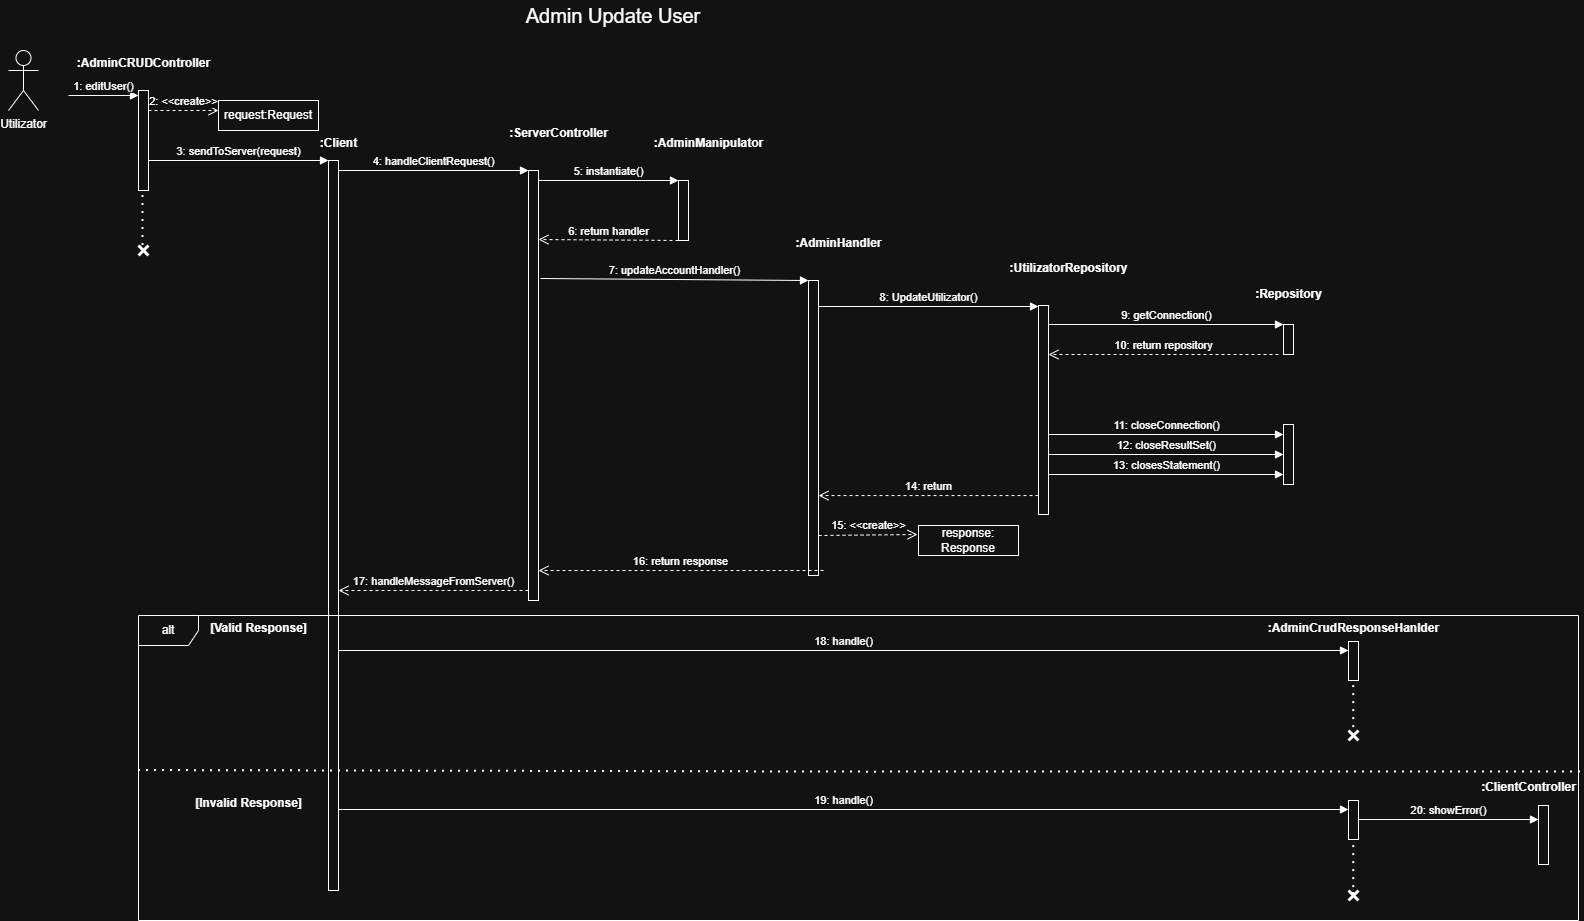

The diagram above was exported from draw.io. Its source (the exported page's mxGraphModel, read from the mxfile embedded in the PNG):
<mxGraphModel dx="1011" dy="501" grid="1" gridSize="10" guides="1" tooltips="1" connect="1" arrows="1" fold="1" page="1" pageScale="1" pageWidth="850" pageHeight="1100" math="0" shadow="0">
  <root>
    <mxCell id="0" />
    <mxCell id="1" parent="0" />
    <mxCell id="RteoVAoss5_Ibu9Y3pif-1" value="Utilizator" style="shape=umlActor;verticalLabelPosition=bottom;verticalAlign=top;html=1;outlineConnect=0;" parent="1" vertex="1">
      <mxGeometry x="450" y="350" width="30" height="60" as="geometry" />
    </mxCell>
    <mxCell id="RteoVAoss5_Ibu9Y3pif-2" value="" style="html=1;points=[[0,0,0,0,5],[0,1,0,0,-5],[1,0,0,0,5],[1,1,0,0,-5]];perimeter=orthogonalPerimeter;outlineConnect=0;targetShapes=umlLifeline;portConstraint=eastwest;newEdgeStyle={&quot;curved&quot;:0,&quot;rounded&quot;:0};" parent="1" vertex="1">
      <mxGeometry x="580" y="390" width="10" height="100" as="geometry" />
    </mxCell>
    <mxCell id="RteoVAoss5_Ibu9Y3pif-3" value="1: editUser()" style="html=1;verticalAlign=bottom;endArrow=block;curved=0;rounded=0;entryX=0;entryY=0;entryDx=0;entryDy=5;" parent="1" target="RteoVAoss5_Ibu9Y3pif-2" edge="1">
      <mxGeometry x="0.0057" relative="1" as="geometry">
        <mxPoint x="510" y="395" as="sourcePoint" />
        <mxPoint as="offset" />
      </mxGeometry>
    </mxCell>
    <mxCell id="RteoVAoss5_Ibu9Y3pif-4" value=":AdminCRUDController" style="text;align=center;fontStyle=1;verticalAlign=middle;spacingLeft=3;spacingRight=3;strokeColor=none;rotatable=0;points=[[0,0.5],[1,0.5]];portConstraint=eastwest;html=1;" parent="1" vertex="1">
      <mxGeometry x="545" y="350" width="80" height="26" as="geometry" />
    </mxCell>
    <mxCell id="RteoVAoss5_Ibu9Y3pif-5" value="3: sendToServer(request)" style="html=1;verticalAlign=bottom;endArrow=block;curved=0;rounded=0;" parent="1" edge="1">
      <mxGeometry relative="1" as="geometry">
        <mxPoint x="590" y="460" as="sourcePoint" />
        <mxPoint x="770" y="460" as="targetPoint" />
      </mxGeometry>
    </mxCell>
    <mxCell id="RteoVAoss5_Ibu9Y3pif-6" value="2: &amp;lt;&amp;lt;create&amp;gt;&amp;gt;" style="html=1;verticalAlign=bottom;endArrow=open;dashed=1;endSize=8;curved=0;rounded=0;exitX=1;exitY=1;exitDx=0;exitDy=-5;" parent="1" edge="1">
      <mxGeometry relative="1" as="geometry">
        <mxPoint x="660" y="410" as="targetPoint" />
        <mxPoint x="590" y="410" as="sourcePoint" />
      </mxGeometry>
    </mxCell>
    <mxCell id="RteoVAoss5_Ibu9Y3pif-7" value="request:Request" style="html=1;whiteSpace=wrap;" parent="1" vertex="1">
      <mxGeometry x="660" y="400" width="100" height="30" as="geometry" />
    </mxCell>
    <mxCell id="RteoVAoss5_Ibu9Y3pif-8" value="" style="html=1;points=[[0,0,0,0,5],[0,1,0,0,-5],[1,0,0,0,5],[1,1,0,0,-5]];perimeter=orthogonalPerimeter;outlineConnect=0;targetShapes=umlLifeline;portConstraint=eastwest;newEdgeStyle={&quot;curved&quot;:0,&quot;rounded&quot;:0};" parent="1" vertex="1">
      <mxGeometry x="770" y="460" width="10" height="730" as="geometry" />
    </mxCell>
    <mxCell id="RteoVAoss5_Ibu9Y3pif-9" value="4: handleClientRequest()" style="html=1;verticalAlign=bottom;endArrow=block;curved=0;rounded=0;" parent="1" target="RteoVAoss5_Ibu9Y3pif-12" edge="1">
      <mxGeometry relative="1" as="geometry">
        <mxPoint x="780" y="470" as="sourcePoint" />
        <mxPoint x="880" y="470" as="targetPoint" />
        <mxPoint as="offset" />
      </mxGeometry>
    </mxCell>
    <mxCell id="RteoVAoss5_Ibu9Y3pif-10" value="10: return repository" style="html=1;verticalAlign=bottom;endArrow=open;dashed=1;endSize=8;curved=0;rounded=0;" parent="1" target="RteoVAoss5_Ibu9Y3pif-21" edge="1">
      <mxGeometry relative="1" as="geometry">
        <mxPoint x="1560" y="654" as="targetPoint" />
        <mxPoint x="1720" y="654" as="sourcePoint" />
      </mxGeometry>
    </mxCell>
    <mxCell id="RteoVAoss5_Ibu9Y3pif-11" value=":Client" style="text;align=center;fontStyle=1;verticalAlign=middle;spacingLeft=3;spacingRight=3;strokeColor=none;rotatable=0;points=[[0,0.5],[1,0.5]];portConstraint=eastwest;html=1;" parent="1" vertex="1">
      <mxGeometry x="740" y="430" width="80" height="26" as="geometry" />
    </mxCell>
    <mxCell id="RteoVAoss5_Ibu9Y3pif-12" value="" style="html=1;points=[[0,0,0,0,5],[0,1,0,0,-5],[1,0,0,0,5],[1,1,0,0,-5]];perimeter=orthogonalPerimeter;outlineConnect=0;targetShapes=umlLifeline;portConstraint=eastwest;newEdgeStyle={&quot;curved&quot;:0,&quot;rounded&quot;:0};" parent="1" vertex="1">
      <mxGeometry x="970" y="470" width="10" height="430" as="geometry" />
    </mxCell>
    <mxCell id="RteoVAoss5_Ibu9Y3pif-13" value=":ServerController" style="text;align=center;fontStyle=1;verticalAlign=middle;spacingLeft=3;spacingRight=3;strokeColor=none;rotatable=0;points=[[0,0.5],[1,0.5]];portConstraint=eastwest;html=1;" parent="1" vertex="1">
      <mxGeometry x="960" y="420" width="80" height="26" as="geometry" />
    </mxCell>
    <mxCell id="RteoVAoss5_Ibu9Y3pif-14" value="5: instantiate()" style="html=1;verticalAlign=bottom;endArrow=block;curved=0;rounded=0;" parent="1" target="RteoVAoss5_Ibu9Y3pif-15" edge="1">
      <mxGeometry x="0.0041" relative="1" as="geometry">
        <mxPoint x="980" y="480" as="sourcePoint" />
        <mxPoint x="1080" y="480" as="targetPoint" />
        <mxPoint as="offset" />
      </mxGeometry>
    </mxCell>
    <mxCell id="RteoVAoss5_Ibu9Y3pif-15" value="" style="html=1;points=[[0,0,0,0,5],[0,1,0,0,-5],[1,0,0,0,5],[1,1,0,0,-5]];perimeter=orthogonalPerimeter;outlineConnect=0;targetShapes=umlLifeline;portConstraint=eastwest;newEdgeStyle={&quot;curved&quot;:0,&quot;rounded&quot;:0};" parent="1" vertex="1">
      <mxGeometry x="1120" y="480" width="10" height="60" as="geometry" />
    </mxCell>
    <mxCell id="RteoVAoss5_Ibu9Y3pif-16" value=":AdminManipulator" style="text;align=center;fontStyle=1;verticalAlign=middle;spacingLeft=3;spacingRight=3;strokeColor=none;rotatable=0;points=[[0,0.5],[1,0.5]];portConstraint=eastwest;html=1;" parent="1" vertex="1">
      <mxGeometry x="1110" y="430" width="80" height="26" as="geometry" />
    </mxCell>
    <mxCell id="RteoVAoss5_Ibu9Y3pif-17" value="7: updateAccountHandler()" style="html=1;verticalAlign=bottom;endArrow=block;curved=0;rounded=0;" parent="1" target="RteoVAoss5_Ibu9Y3pif-18" edge="1">
      <mxGeometry x="0.0009" relative="1" as="geometry">
        <mxPoint x="982" y="578" as="sourcePoint" />
        <mxPoint x="1210" y="580" as="targetPoint" />
        <mxPoint as="offset" />
      </mxGeometry>
    </mxCell>
    <mxCell id="RteoVAoss5_Ibu9Y3pif-18" value="" style="html=1;points=[[0,0,0,0,5],[0,1,0,0,-5],[1,0,0,0,5],[1,1,0,0,-5]];perimeter=orthogonalPerimeter;outlineConnect=0;targetShapes=umlLifeline;portConstraint=eastwest;newEdgeStyle={&quot;curved&quot;:0,&quot;rounded&quot;:0};" parent="1" vertex="1">
      <mxGeometry x="1250" y="580" width="10" height="295" as="geometry" />
    </mxCell>
    <mxCell id="RteoVAoss5_Ibu9Y3pif-19" value=":AdminHandler" style="text;align=center;fontStyle=1;verticalAlign=middle;spacingLeft=3;spacingRight=3;strokeColor=none;rotatable=0;points=[[0,0.5],[1,0.5]];portConstraint=eastwest;html=1;" parent="1" vertex="1">
      <mxGeometry x="1240" y="530" width="80" height="26" as="geometry" />
    </mxCell>
    <mxCell id="RteoVAoss5_Ibu9Y3pif-20" value="8: UpdateUtilizator()" style="html=1;verticalAlign=bottom;endArrow=block;curved=0;rounded=0;" parent="1" target="RteoVAoss5_Ibu9Y3pif-21" edge="1">
      <mxGeometry x="0.0031" relative="1" as="geometry">
        <mxPoint x="1260" y="606" as="sourcePoint" />
        <mxPoint x="1360" y="606" as="targetPoint" />
        <mxPoint as="offset" />
      </mxGeometry>
    </mxCell>
    <mxCell id="RteoVAoss5_Ibu9Y3pif-21" value="" style="html=1;points=[[0,0,0,0,5],[0,1,0,0,-5],[1,0,0,0,5],[1,1,0,0,-5]];perimeter=orthogonalPerimeter;outlineConnect=0;targetShapes=umlLifeline;portConstraint=eastwest;newEdgeStyle={&quot;curved&quot;:0,&quot;rounded&quot;:0};" parent="1" vertex="1">
      <mxGeometry x="1480" y="605" width="10" height="209" as="geometry" />
    </mxCell>
    <mxCell id="RteoVAoss5_Ibu9Y3pif-22" value=":UtilizatorRepository" style="text;align=center;fontStyle=1;verticalAlign=middle;spacingLeft=3;spacingRight=3;strokeColor=none;rotatable=0;points=[[0,0.5],[1,0.5]];portConstraint=eastwest;html=1;" parent="1" vertex="1">
      <mxGeometry x="1470" y="555" width="80" height="26" as="geometry" />
    </mxCell>
    <mxCell id="RteoVAoss5_Ibu9Y3pif-23" value="9: getConnection()" style="html=1;verticalAlign=bottom;endArrow=block;curved=0;rounded=0;" parent="1" target="RteoVAoss5_Ibu9Y3pif-24" edge="1">
      <mxGeometry relative="1" as="geometry">
        <mxPoint x="1490" y="624" as="sourcePoint" />
        <mxPoint x="1590" y="624" as="targetPoint" />
        <mxPoint as="offset" />
      </mxGeometry>
    </mxCell>
    <mxCell id="RteoVAoss5_Ibu9Y3pif-24" value="" style="html=1;points=[[0,0,0,0,5],[0,1,0,0,-5],[1,0,0,0,5],[1,1,0,0,-5]];perimeter=orthogonalPerimeter;outlineConnect=0;targetShapes=umlLifeline;portConstraint=eastwest;newEdgeStyle={&quot;curved&quot;:0,&quot;rounded&quot;:0};" parent="1" vertex="1">
      <mxGeometry x="1725" y="624" width="10" height="30" as="geometry" />
    </mxCell>
    <mxCell id="RteoVAoss5_Ibu9Y3pif-25" value=":Repository" style="text;align=center;fontStyle=1;verticalAlign=middle;spacingLeft=3;spacingRight=3;strokeColor=none;rotatable=0;points=[[0,0.5],[1,0.5]];portConstraint=eastwest;html=1;" parent="1" vertex="1">
      <mxGeometry x="1690" y="581" width="80" height="26" as="geometry" />
    </mxCell>
    <mxCell id="RteoVAoss5_Ibu9Y3pif-28" value="14: return" style="html=1;verticalAlign=bottom;endArrow=open;dashed=1;endSize=8;curved=0;rounded=0;" parent="1" source="RteoVAoss5_Ibu9Y3pif-21" edge="1">
      <mxGeometry relative="1" as="geometry">
        <mxPoint x="1260" y="795.05" as="targetPoint" />
        <mxPoint x="1400" y="796" as="sourcePoint" />
        <Array as="points" />
        <mxPoint as="offset" />
      </mxGeometry>
    </mxCell>
    <mxCell id="RteoVAoss5_Ibu9Y3pif-29" value="" style="html=1;points=[[0,0,0,0,5],[0,1,0,0,-5],[1,0,0,0,5],[1,1,0,0,-5]];perimeter=orthogonalPerimeter;outlineConnect=0;targetShapes=umlLifeline;portConstraint=eastwest;newEdgeStyle={&quot;curved&quot;:0,&quot;rounded&quot;:0};" parent="1" vertex="1">
      <mxGeometry x="1725" y="724" width="10" height="60" as="geometry" />
    </mxCell>
    <mxCell id="RteoVAoss5_Ibu9Y3pif-30" value="11: closeConnection()" style="html=1;verticalAlign=bottom;endArrow=block;curved=0;rounded=0;" parent="1" edge="1">
      <mxGeometry relative="1" as="geometry">
        <mxPoint x="1490" y="734" as="sourcePoint" />
        <mxPoint x="1725" y="734" as="targetPoint" />
        <mxPoint as="offset" />
      </mxGeometry>
    </mxCell>
    <mxCell id="RteoVAoss5_Ibu9Y3pif-31" value="12: closeResultSet()" style="html=1;verticalAlign=bottom;endArrow=block;curved=0;rounded=0;" parent="1" edge="1">
      <mxGeometry x="0.0043" relative="1" as="geometry">
        <mxPoint x="1490" y="754" as="sourcePoint" />
        <mxPoint x="1725" y="754" as="targetPoint" />
        <mxPoint as="offset" />
      </mxGeometry>
    </mxCell>
    <mxCell id="RteoVAoss5_Ibu9Y3pif-32" value="13: closesStatement()" style="html=1;verticalAlign=bottom;endArrow=block;curved=0;rounded=0;" parent="1" edge="1">
      <mxGeometry relative="1" as="geometry">
        <mxPoint x="1490" y="774" as="sourcePoint" />
        <mxPoint x="1725" y="774" as="targetPoint" />
        <mxPoint as="offset" />
      </mxGeometry>
    </mxCell>
    <mxCell id="RteoVAoss5_Ibu9Y3pif-33" value="15: &amp;lt;&amp;lt;create&amp;gt;&amp;gt;" style="html=1;verticalAlign=bottom;endArrow=open;dashed=1;endSize=8;curved=0;rounded=0;exitX=1;exitY=1;exitDx=0;exitDy=-5;" parent="1" edge="1">
      <mxGeometry relative="1" as="geometry">
        <mxPoint x="1359" y="834" as="targetPoint" />
        <mxPoint x="1260" y="835" as="sourcePoint" />
      </mxGeometry>
    </mxCell>
    <mxCell id="RteoVAoss5_Ibu9Y3pif-34" value="response: Response" style="html=1;whiteSpace=wrap;" parent="1" vertex="1">
      <mxGeometry x="1360" y="825" width="100" height="30" as="geometry" />
    </mxCell>
    <mxCell id="RteoVAoss5_Ibu9Y3pif-35" value="16: return response" style="html=1;verticalAlign=bottom;endArrow=open;dashed=1;endSize=8;curved=0;rounded=0;" parent="1" target="RteoVAoss5_Ibu9Y3pif-12" edge="1">
      <mxGeometry relative="1" as="geometry">
        <mxPoint x="985" y="870" as="targetPoint" />
        <mxPoint x="1265" y="870" as="sourcePoint" />
        <Array as="points">
          <mxPoint x="1225" y="870" />
        </Array>
      </mxGeometry>
    </mxCell>
    <mxCell id="RteoVAoss5_Ibu9Y3pif-36" value="6: return handler" style="html=1;verticalAlign=bottom;endArrow=open;dashed=1;endSize=8;curved=0;rounded=0;" parent="1" edge="1">
      <mxGeometry relative="1" as="geometry">
        <mxPoint x="980" y="539" as="targetPoint" />
        <mxPoint x="1120" y="540" as="sourcePoint" />
        <mxPoint as="offset" />
      </mxGeometry>
    </mxCell>
    <mxCell id="RteoVAoss5_Ibu9Y3pif-37" value="17: handleMessageFromServer()" style="html=1;verticalAlign=bottom;endArrow=open;dashed=1;endSize=8;curved=0;rounded=0;" parent="1" source="RteoVAoss5_Ibu9Y3pif-12" edge="1">
      <mxGeometry relative="1" as="geometry">
        <mxPoint x="780" y="890" as="targetPoint" />
        <mxPoint x="920" y="890" as="sourcePoint" />
        <Array as="points">
          <mxPoint x="880" y="890" />
        </Array>
      </mxGeometry>
    </mxCell>
    <mxCell id="RteoVAoss5_Ibu9Y3pif-38" value="18: handle()" style="html=1;verticalAlign=bottom;endArrow=block;curved=0;rounded=0;" parent="1" edge="1">
      <mxGeometry x="-0.0005" relative="1" as="geometry">
        <mxPoint x="780" y="950" as="sourcePoint" />
        <mxPoint x="1790" y="950" as="targetPoint" />
        <mxPoint as="offset" />
      </mxGeometry>
    </mxCell>
    <mxCell id="RteoVAoss5_Ibu9Y3pif-39" value="" style="html=1;points=[[0,0,0,0,5],[0,1,0,0,-5],[1,0,0,0,5],[1,1,0,0,-5]];perimeter=orthogonalPerimeter;outlineConnect=0;targetShapes=umlLifeline;portConstraint=eastwest;newEdgeStyle={&quot;curved&quot;:0,&quot;rounded&quot;:0};" parent="1" vertex="1">
      <mxGeometry x="1790" y="941" width="10" height="39" as="geometry" />
    </mxCell>
    <mxCell id="RteoVAoss5_Ibu9Y3pif-40" value=":AdminCrudResponseHanlder" style="text;align=center;fontStyle=1;verticalAlign=middle;spacingLeft=3;spacingRight=3;strokeColor=none;rotatable=0;points=[[0,0.5],[1,0.5]];portConstraint=eastwest;html=1;" parent="1" vertex="1">
      <mxGeometry x="1755" y="915" width="80" height="26" as="geometry" />
    </mxCell>
    <mxCell id="RteoVAoss5_Ibu9Y3pif-41" value=":ClientController" style="text;align=center;fontStyle=1;verticalAlign=middle;spacingLeft=3;spacingRight=3;strokeColor=none;rotatable=0;points=[[0,0.5],[1,0.5]];portConstraint=eastwest;html=1;" parent="1" vertex="1">
      <mxGeometry x="1930" y="1074" width="80" height="26" as="geometry" />
    </mxCell>
    <mxCell id="RteoVAoss5_Ibu9Y3pif-42" value="" style="shape=umlDestroy;whiteSpace=wrap;html=1;strokeWidth=3;targetShapes=umlLifeline;" parent="1" vertex="1">
      <mxGeometry x="1790" y="1030" width="10" height="10" as="geometry" />
    </mxCell>
    <mxCell id="RteoVAoss5_Ibu9Y3pif-43" value="" style="endArrow=none;dashed=1;html=1;dashPattern=1 3;strokeWidth=2;rounded=0;exitX=0.523;exitY=0.511;exitDx=0;exitDy=0;exitPerimeter=0;" parent="1" source="RteoVAoss5_Ibu9Y3pif-42" target="RteoVAoss5_Ibu9Y3pif-39" edge="1">
      <mxGeometry width="50" height="50" relative="1" as="geometry">
        <mxPoint x="1720" y="1110" as="sourcePoint" />
        <mxPoint x="1810" y="1010" as="targetPoint" />
      </mxGeometry>
    </mxCell>
    <mxCell id="RteoVAoss5_Ibu9Y3pif-44" value="" style="endArrow=none;dashed=1;html=1;dashPattern=1 3;strokeWidth=2;rounded=0;exitX=0.523;exitY=0.511;exitDx=0;exitDy=0;exitPerimeter=0;" parent="1" edge="1">
      <mxGeometry width="50" height="50" relative="1" as="geometry">
        <mxPoint x="584.5" y="545" as="sourcePoint" />
        <mxPoint x="584.5" y="490" as="targetPoint" />
      </mxGeometry>
    </mxCell>
    <mxCell id="RteoVAoss5_Ibu9Y3pif-45" value="" style="shape=umlDestroy;whiteSpace=wrap;html=1;strokeWidth=3;targetShapes=umlLifeline;" parent="1" vertex="1">
      <mxGeometry x="580" y="545" width="10" height="10" as="geometry" />
    </mxCell>
    <mxCell id="RteoVAoss5_Ibu9Y3pif-46" value="alt" style="shape=umlFrame;whiteSpace=wrap;html=1;pointerEvents=0;" parent="1" vertex="1">
      <mxGeometry x="580" y="915" width="1440" height="305" as="geometry" />
    </mxCell>
    <mxCell id="RteoVAoss5_Ibu9Y3pif-47" value="[Valid Response]" style="text;align=center;fontStyle=1;verticalAlign=middle;spacingLeft=3;spacingRight=3;strokeColor=none;rotatable=0;points=[[0,0.5],[1,0.5]];portConstraint=eastwest;html=1;" parent="1" vertex="1">
      <mxGeometry x="660" y="915" width="80" height="26" as="geometry" />
    </mxCell>
    <mxCell id="RteoVAoss5_Ibu9Y3pif-48" value="" style="endArrow=none;dashed=1;html=1;dashPattern=1 3;strokeWidth=2;rounded=0;exitX=0.001;exitY=0.746;exitDx=0;exitDy=0;exitPerimeter=0;entryX=1.003;entryY=0.75;entryDx=0;entryDy=0;entryPerimeter=0;" parent="1" edge="1">
      <mxGeometry width="50" height="50" relative="1" as="geometry">
        <mxPoint x="580" y="1070" as="sourcePoint" />
        <mxPoint x="2022.88" y="1071.38" as="targetPoint" />
        <Array as="points">
          <mxPoint x="1308.56" y="1071.63" />
        </Array>
      </mxGeometry>
    </mxCell>
    <mxCell id="RteoVAoss5_Ibu9Y3pif-49" value="[Invalid Response]" style="text;align=center;fontStyle=1;verticalAlign=middle;spacingLeft=3;spacingRight=3;strokeColor=none;rotatable=0;points=[[0,0.5],[1,0.5]];portConstraint=eastwest;html=1;" parent="1" vertex="1">
      <mxGeometry x="650" y="1090" width="80" height="26" as="geometry" />
    </mxCell>
    <mxCell id="RteoVAoss5_Ibu9Y3pif-50" value="19: handle()" style="html=1;verticalAlign=bottom;endArrow=block;curved=0;rounded=0;" parent="1" edge="1">
      <mxGeometry relative="1" as="geometry">
        <mxPoint x="780" y="1109" as="sourcePoint" />
        <mxPoint x="1790" y="1109" as="targetPoint" />
        <mxPoint as="offset" />
      </mxGeometry>
    </mxCell>
    <mxCell id="RteoVAoss5_Ibu9Y3pif-51" value="" style="html=1;points=[[0,0,0,0,5],[0,1,0,0,-5],[1,0,0,0,5],[1,1,0,0,-5]];perimeter=orthogonalPerimeter;outlineConnect=0;targetShapes=umlLifeline;portConstraint=eastwest;newEdgeStyle={&quot;curved&quot;:0,&quot;rounded&quot;:0};" parent="1" vertex="1">
      <mxGeometry x="1790" y="1100" width="10" height="39" as="geometry" />
    </mxCell>
    <mxCell id="RteoVAoss5_Ibu9Y3pif-52" value="20: showError()" style="html=1;verticalAlign=bottom;endArrow=block;curved=0;rounded=0;" parent="1" edge="1">
      <mxGeometry relative="1" as="geometry">
        <mxPoint x="1800" y="1119" as="sourcePoint" />
        <mxPoint x="1980" y="1119" as="targetPoint" />
        <mxPoint as="offset" />
      </mxGeometry>
    </mxCell>
    <mxCell id="RteoVAoss5_Ibu9Y3pif-53" value="" style="html=1;points=[[0,0,0,0,5],[0,1,0,0,-5],[1,0,0,0,5],[1,1,0,0,-5]];perimeter=orthogonalPerimeter;outlineConnect=0;targetShapes=umlLifeline;portConstraint=eastwest;newEdgeStyle={&quot;curved&quot;:0,&quot;rounded&quot;:0};" parent="1" vertex="1">
      <mxGeometry x="1980" y="1105" width="10" height="59" as="geometry" />
    </mxCell>
    <mxCell id="RteoVAoss5_Ibu9Y3pif-54" value="" style="endArrow=none;dashed=1;html=1;dashPattern=1 3;strokeWidth=2;rounded=0;exitX=0.523;exitY=0.511;exitDx=0;exitDy=0;exitPerimeter=0;" parent="1" source="RteoVAoss5_Ibu9Y3pif-56" target="RteoVAoss5_Ibu9Y3pif-51" edge="1">
      <mxGeometry width="50" height="50" relative="1" as="geometry">
        <mxPoint x="1795" y="1194" as="sourcePoint" />
        <mxPoint x="1810" y="1169" as="targetPoint" />
      </mxGeometry>
    </mxCell>
    <mxCell id="RteoVAoss5_Ibu9Y3pif-55" value="" style="endArrow=none;dashed=1;html=1;dashPattern=1 3;strokeWidth=2;rounded=0;exitX=0.523;exitY=0.511;exitDx=0;exitDy=0;exitPerimeter=0;" parent="1" target="RteoVAoss5_Ibu9Y3pif-56" edge="1">
      <mxGeometry width="50" height="50" relative="1" as="geometry">
        <mxPoint x="1795" y="1194" as="sourcePoint" />
        <mxPoint x="1795" y="1139" as="targetPoint" />
      </mxGeometry>
    </mxCell>
    <mxCell id="RteoVAoss5_Ibu9Y3pif-56" value="" style="shape=umlDestroy;whiteSpace=wrap;html=1;strokeWidth=3;targetShapes=umlLifeline;" parent="1" vertex="1">
      <mxGeometry x="1790" y="1190" width="10" height="10" as="geometry" />
    </mxCell>
    <mxCell id="RteoVAoss5_Ibu9Y3pif-57" value="&lt;font style=&quot;font-size: 20px;&quot;&gt;Admin Update User&lt;/font&gt;" style="text;html=1;whiteSpace=wrap;strokeColor=none;fillColor=none;align=center;verticalAlign=middle;rounded=0;" parent="1" vertex="1">
      <mxGeometry x="920" y="300" width="270" height="30" as="geometry" />
    </mxCell>
  </root>
</mxGraphModel>